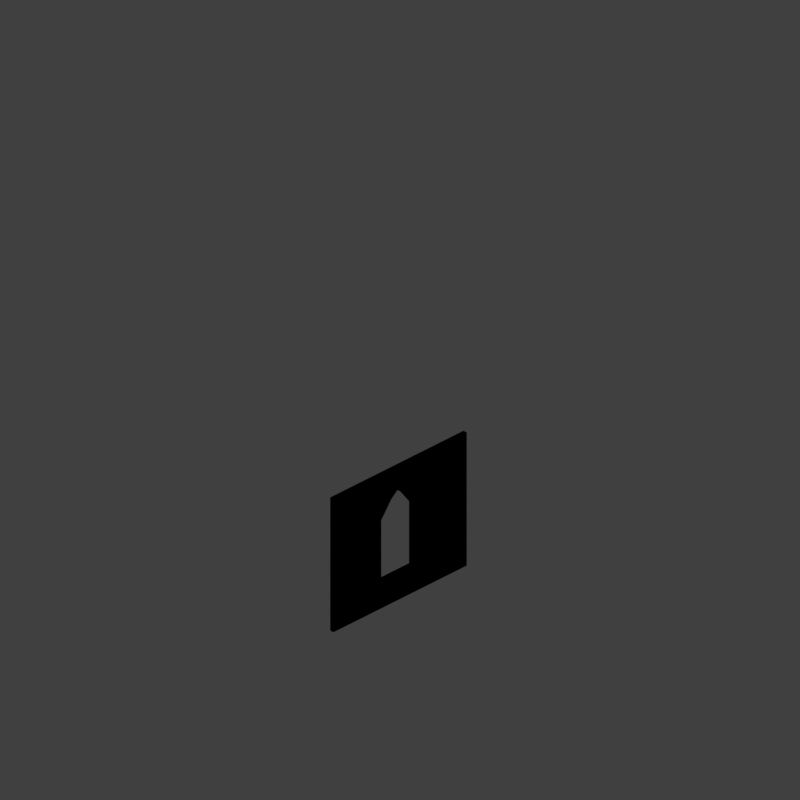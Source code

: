 # Source: wallcw32_V001.blend  (saved by Blender 2.79.0; exported with 4.5.12 LTS)
import bpy
from mathutils import Matrix  # noqa: F401  (used for matrix-valued properties, if any)

bpy.ops.wm.read_factory_settings(use_empty=True)
scene = bpy.context.scene
scene.name = 'Scene'

# ---- collections
col_collection_1 = bpy.data.collections.new('Collection 1'); scene.collection.children.link(col_collection_1)
col_collection_2 = bpy.data.collections.new('Collection 2'); scene.collection.children.link(col_collection_2)
col_collection_2.hide_render = True
col_collection_2.hide_viewport = True
col_collection_12 = bpy.data.collections.new('Collection 12'); scene.collection.children.link(col_collection_12)

# ---- materials (node trees are filled in below, after node groups)
mat_castle_wall = bpy.data.materials.new('Castle_Wall')
mat_castle_wall.alpha_threshold = 0.0
mat_castle_wall.use_transparent_shadow = False
mat_castle_wall.pass_index = 1
mat_castle_wall.diffuse_color = (0.5409, 0.3958, 0.2498, 1.0)
mat_castle_wall.specular_color = (0.6819, 0.6819, 0.6819)
mat_castle_wall.roughness = 0.5
mat_castle_wall.specular_intensity = 1.0
mat_castle_wall_002 = bpy.data.materials.new('Castle_Wall.002')
mat_castle_wall_002.alpha_threshold = 0.0
mat_castle_wall_002.use_transparent_shadow = False
mat_castle_wall_002.diffuse_color = (0.5409, 0.3958, 0.2498, 1.0)
mat_castle_wall_002.specular_color = (0.6819, 0.6819, 0.6819)
mat_castle_wall_002.roughness = 0.5
mat_castle_wall_002.specular_intensity = 0.9283
mat_material_003 = bpy.data.materials.new('Material.003')
mat_material_003.alpha_threshold = 0.0
mat_material_003.use_transparent_shadow = False
mat_material_003.diffuse_color = (0.3511, 0.07321, 0.05365, 1.0)
mat_material_003.specular_color = (0.6819, 0.6819, 0.6819)
mat_material_003.roughness = 0.5
mat_material_003.specular_intensity = 0.634

# ---- material node trees

# ---- world
world_world = bpy.data.worlds.new('World'); scene.world = world_world
world_world.color = (0.05088, 0.05088, 0.05088)
world_world.use_sun_shadow = False
world_world.sun_shadow_jitter_overblur = 0.0
world_world.cycles.sampling_method = 'MANUAL'
world_world.light_settings.distance = 0.0

# ---- cameras
cam_camera = bpy.data.cameras.new('Camera')
cam_camera.type = 'ORTHO'
cam_camera.sensor_fit = 'HORIZONTAL'
cam_camera.clip_start = 220.0
cam_camera.clip_end = 340.0
cam_camera.lens = 35.0
cam_camera.sensor_width = 1.0
cam_camera.sensor_height = 18.0
cam_camera.ortho_scale = 16.97
cam_camera.shift_x = -0.0001725
cam_camera.shift_y = 0.25
cam_camera.dof.focus_distance = 0.0
cam_camera.dof.aperture_fstop = 128.0
cam_camera.dof.aperture_blades = 6

# ---- lights
light_lightdome = bpy.data.lights.new('LightDome', 'SUN')
light_lightdome.transmission_factor = 0.0
light_lightdome.angle = 0.1993
light_lightdome.energy = 0.1
light_lightdome.shadow_buffer_clip_start = 0.5
light_lightdome.shadow_soft_size = 0.1
light_lightdome.shadow_cascade_max_distance = 1000.0
light_fillerlight = bpy.data.lights.new('FillerLight', 'SUN')
light_fillerlight.transmission_factor = 0.0
light_fillerlight.angle = 0.9273
light_fillerlight.energy = 0.5
light_fillerlight.shadow_buffer_clip_start = 0.5
light_fillerlight.shadow_soft_size = 0.5
light_fillerlight.shadow_cascade_max_distance = 1000.0
light_mainlight = bpy.data.lights.new('MainLight', 'SUN')
light_mainlight.transmission_factor = 0.0
light_mainlight.angle = 0.9273
light_mainlight.energy = 1.3
light_mainlight.shadow_buffer_clip_start = 0.5
light_mainlight.shadow_soft_size = 0.5
light_mainlight.shadow_cascade_max_distance = 1000.0

# ---- meshes
me_cube_001 = bpy.data.meshes.new('Cube.001')
me_cube_001.from_pydata([(-2.0, -2.0, 0.0), (-2.0, -2.0, 1.633), (-2.0, 2.0, 0.0), (-2.0, 2.0, 1.633), (2.0, -2.0, 0.0), (2.0, -2.0, 1.633), (2.0, 2.0, 0.0), (2.0, 2.0, 1.633)], [], [(0, 1, 3, 2), (2, 3, 7, 6), (6, 7, 5, 4), (4, 5, 1, 0), (2, 6, 4, 0), (7, 3, 1, 5)])
me_cube_001.use_remesh_preserve_volume = False
me_cube_001.use_remesh_preserve_attributes = False
me_cube_001.use_mirror_vertex_groups = False
me_cube_001.update()
me_cube_002 = bpy.data.meshes.new('Cube.002')
me_cube_002.from_pydata([(-2.0, 8.941e-09, 0.0), (-2.0, 0.1, 0.0), (-2.0, 1.788e-08, 1.633), (-2.0, 0.1, 1.633), (2.0, 8.941e-09, 0.0), (2.0, 0.1, 0.0), (-2.0, 1.788e-08, 3.266), (-2.0, 0.1, 3.266), (2.0, 8.941e-09, 1.633), (2.0, 0.1, 1.633), (2.0, 1.788e-08, 3.266), (2.0, 0.1, 3.266)], [], [(0, 2, 3, 1), (1, 3, 9, 5), (0, 1, 5, 4), (4, 5, 9, 8), (2, 0, 4, 8), (2, 6, 7, 3), (3, 7, 11, 9), (7, 6, 10, 11), (8, 9, 11, 10), (6, 2, 8, 10)])
_uv = me_cube_002.uv_layers.new(name='UVMap')
_uv.uv.foreach_set('vector', [-1.15, -0.03166, -0.4083, -0.03168, -0.4083, 0.01374, -1.15, 0.01375, 1.0, 0.0, 1.0, 1.0, 2.063e-07, 1.0, 3.438e-07, 0.0, -1.15, 0.05931, -1.15, 0.01389, 0.6668, 0.01389, 0.6668, 0.05931, 2.15, -0.03169, 2.15, 0.01373, 1.408, 0.01372, 1.408, -0.03169, 1.0, 1.0, 1.0, 0.0, 6.876e-08, 0.0, 0.0, 1.0, -1.15, -0.03166, -0.4083, -0.03168, -0.4083, 0.01374, -1.15, 0.01375, 1.0, 0.0, 1.0, 1.0, 2.063e-07, 1.0, 3.438e-07, 0.0, -0.4083, 0.01374, -0.4083, -0.03168, 1.408, -0.03169, 1.408, 0.01372, 2.15, -0.03169, 2.15, 0.01373, 1.408, 0.01372, 1.408, -0.03169, 1.0, 1.0, 1.0, 0.0, 6.876e-08, 0.0, 0.0, 1.0])
me_cube_002.materials.append(mat_castle_wall)
me_cube_002.use_remesh_preserve_volume = False
me_cube_002.use_remesh_preserve_attributes = False
me_cube_002.use_mirror_vertex_groups = False
me_cube_002.update()
me_cube_007 = bpy.data.meshes.new('Cube.007')
me_cube_007.from_pydata([(-0.5667, 0.1, -1.125), (-0.5667, -0.1, -1.125), (-0.5667, 0.1, -0.3082), (-0.5667, 0.1, 0.2082), (-0.5667, 0.1, 0.5246), (-0.5667, -0.1, 0.5246), (-0.5667, -0.1, 0.2082), (-0.5667, -0.1, -0.3082), (4.768e-07, 0.1, -1.125), (-5.809e-07, -0.1, -1.125), (-9.386e-07, -0.1, 1.125), (4.768e-07, 0.1, 1.125), (-0.2583, -0.1, 0.9246), (-0.2583, 0.1, 0.9246), (1.51e-08, -0.1, 0.0), (-1.51e-08, 0.1, 0.0)], [], [(0, 8, 9, 1), (2, 0, 1, 7), (3, 2, 7, 6), (4, 3, 6, 5), (13, 4, 5, 12), (11, 13, 12, 10), (6, 14, 5), (2, 15, 0), (11, 15, 13), (0, 15, 8), (7, 14, 6), (3, 15, 2), (9, 14, 1), (5, 14, 12), (4, 15, 3), (1, 14, 7), (13, 15, 4), (12, 14, 10)])
_uv = me_cube_007.uv_layers.new(name='UVMap')
_uv.uv.foreach_set('vector', [0.3333, 0.5, 0.3333, 0.5, 0.5, 0.5, 0.5, 0.5, 0.3333, 0.625, 0.3333, 0.625, 0.3333, 0.5, 0.3333, 0.5, 0.3333, 0.75, 0.3333, 0.75, 0.3333, 0.625, 0.3333, 0.625, 0.3333, 0.875, 0.3333, 0.875, 0.3333, 0.75, 0.3333, 0.75, 0.5, 0.875, 0.5, 0.875, 0.3333, 0.875, 0.3333, 0.875, 0.5, 0.875, 0.5, 0.875, 0.3333, 0.875, 0.3333, 0.875, 0.3333, 0.75, 0.3333, 0.75, 0.3333, 0.75, 0.3333, 0.625, 0.3333, 0.625, 0.3333, 0.625, 0.5, 0.875, 0.5, 0.875, 0.5, 0.875, 0.3333, 0.5, 0.3333, 0.5, 0.3333, 0.5, 0.3333, 0.625, 0.3333, 0.625, 0.3333, 0.625, 0.3333, 0.75, 0.3333, 0.75, 0.3333, 0.75, 0.5, 0.5, 0.5, 0.5, 0.5, 0.5, 0.3333, 0.875, 0.3333, 0.875, 0.3333, 0.875, 0.3333, 0.875, 0.3333, 0.875, 0.3333, 0.875, 0.3333, 0.5, 0.3333, 0.5, 0.3333, 0.5, 0.5, 0.875, 0.5, 0.875, 0.5, 0.875, 0.3333, 0.875, 0.3333, 0.875, 0.3333, 0.875])
me_cube_007.materials.append(mat_castle_wall_002)
me_cube_007.use_remesh_preserve_volume = False
me_cube_007.use_remesh_preserve_attributes = False
me_cube_007.use_mirror_vertex_groups = False
me_cube_007.update()
me_plane = bpy.data.meshes.new('Plane')
me_plane.from_pydata([(-1.6, 2.0, 0.0), (-1.4, 2.0, 0.0), (-1.2, 2.0, 0.0), (-1.0, 2.0, 0.0), (-0.8, 2.0, 0.0), (-0.6, 2.0, 0.0), (-0.4, 2.0, 0.0), (-0.2, 2.0, 0.0), (-1.192e-07, 2.0, 0.0), (0.2, 2.0, 0.0), (0.4, 2.0, 0.0), (0.6, 2.0, 0.0), (0.8, 2.0, 0.0), (1.0, 2.0, 0.0), (1.2, 2.0, 0.0), (1.4, 2.0, 0.0), (1.6, 2.0, 0.0), (1.8, 2.0, 0.0), (2.0, 2.0, 0.0), (-2.0, 2.0, 0.0), (2.0, -2.0, 0.0), (-2.0, -2.0, 0.0), (-1.8, 2.0, 0.0), (-1.8, -2.0, 0.0), (-1.6, -2.0, 0.0), (-1.4, -2.0, 0.0), (-1.2, -2.0, 0.0), (-1.0, -2.0, 0.0), (-0.8, -2.0, 0.0), (-0.6, -2.0, 0.0), (-0.4, -2.0, 0.0), (-0.2, -2.0, 0.0), (1.192e-07, -2.0, 0.0), (0.2, -2.0, 0.0), (0.4, -2.0, 0.0), (0.6, -2.0, 0.0), (0.8, -2.0, 0.0), (1.0, -2.0, 0.0), (1.2, -2.0, 0.0), (1.4, -2.0, 0.0), (1.6, -2.0, 0.0), (1.8, -2.0, 0.0), (2.0, 0.0, 0.0), (-2.0, 0.0, 0.0), (-1.8, 0.0, 0.0), (-1.6, 0.0, 0.0), (-1.4, 0.0, 0.0), (-1.2, 0.0, 0.0), (-1.0, 0.0, 0.0), (-0.8, 0.0, 0.0), (-0.6, 0.0, 0.0), (-0.4, 0.0, 0.0), (-0.2, 0.0, 0.0), (0.0, 0.0, 0.0), (0.2, 0.0, 0.0), (0.4, 0.0, 0.0), (0.6, 0.0, 0.0), (0.8, 0.0, 0.0), (1.0, 0.0, 0.0), (1.2, 0.0, 0.0), (1.4, 0.0, 0.0), (1.6, 0.0, 0.0), (1.8, 0.0, 0.0)], [], [(51, 52, 7, 6), (50, 51, 6, 5), (49, 50, 5, 4), (48, 49, 4, 3), (47, 48, 3, 2), (46, 47, 2, 1), (45, 46, 1, 0), (44, 45, 0, 22), (43, 44, 22, 19), (62, 42, 18, 17), (52, 53, 8, 7), (53, 54, 9, 8), (54, 55, 10, 9), (55, 56, 11, 10), (56, 57, 12, 11), (57, 58, 13, 12), (58, 59, 14, 13), (59, 60, 15, 14), (60, 61, 16, 15), (61, 62, 17, 16), (40, 41, 62, 61), (39, 40, 61, 60), (38, 39, 60, 59), (37, 38, 59, 58), (36, 37, 58, 57), (35, 36, 57, 56), (34, 35, 56, 55), (33, 34, 55, 54), (32, 33, 54, 53), (31, 32, 53, 52), (41, 20, 42, 62), (21, 23, 44, 43), (23, 24, 45, 44), (24, 25, 46, 45), (25, 26, 47, 46), (26, 27, 48, 47), (27, 28, 49, 48), (28, 29, 50, 49), (29, 30, 51, 50), (30, 31, 52, 51)])
me_plane.use_remesh_preserve_volume = False
me_plane.use_remesh_preserve_attributes = False
me_plane.use_mirror_vertex_groups = False
me_plane.update()
me_cube_010 = bpy.data.meshes.new('Cube.010')
me_cube_010.from_pydata([(-0.5667, 0.05, -1.125), (-0.5667, -0.05, -1.125), (4.172e-07, 0.05, -1.125), (-5.885e-07, -0.05, -1.125)], [], [(0, 2, 3, 1)])
_uv = me_cube_010.uv_layers.new(name='UVMap')
_uv.uv.foreach_set('vector', [0.3333, 0.5, 0.3333, 0.5, 0.5, 0.5, 0.5, 0.5])
me_cube_010.materials.append(mat_material_003)
me_cube_010.use_remesh_preserve_volume = False
me_cube_010.use_remesh_preserve_attributes = False
me_cube_010.use_mirror_vertex_groups = False
me_cube_010.update()
me_cube_009 = bpy.data.meshes.new('Cube.009')
me_cube_009.from_pydata([(-0.5667, 0.05, -1.125), (-0.5667, -0.05, -1.125), (-0.5667, 0.05, -0.3082), (-0.5667, 0.05, 0.2082), (-0.5667, 0.05, 0.5246), (-0.5667, -0.05, 0.5246), (-0.5667, -0.05, 0.2082), (-0.5667, -0.05, -0.3082), (4.172e-07, 0.05, -1.125), (-5.885e-07, -0.05, -1.125), (-9.461e-07, -0.05, 1.125), (4.172e-07, 0.05, 1.125), (-0.2583, -0.05, 0.9246), (-0.2583, 0.05, 0.9246)], [], [(0, 8, 9, 1), (2, 0, 1, 7), (3, 2, 7, 6), (4, 3, 6, 5), (13, 4, 5, 12), (11, 13, 12, 10)])
_uv = me_cube_009.uv_layers.new(name='UVMap')
_uv.uv.foreach_set('vector', [0.3333, 0.5, 0.3333, 0.5, 0.5, 0.5, 0.5, 0.5, 0.3333, 0.625, 0.3333, 0.625, 0.3333, 0.5, 0.3333, 0.5, 0.3333, 0.75, 0.3333, 0.75, 0.3333, 0.625, 0.3333, 0.625, 0.3333, 0.875, 0.3333, 0.875, 0.3333, 0.75, 0.3333, 0.75, 0.5, 0.875, 0.5, 0.875, 0.3333, 0.875, 0.3333, 0.875, 0.5, 0.875, 0.5, 0.875, 0.3333, 0.875, 0.3333, 0.875])
me_cube_009.materials.append(mat_material_003)
me_cube_009.use_remesh_preserve_volume = False
me_cube_009.use_remesh_preserve_attributes = False
me_cube_009.use_mirror_vertex_groups = False
me_cube_009.update()
me_cube_006 = bpy.data.meshes.new('Cube.006')
me_cube_006.from_pydata([(-0.5667, 0.1, -1.125), (-0.5667, -0.1, -1.125), (-0.5667, 0.1, -0.3082), (-0.5667, 0.1, 0.2082), (-0.5667, 0.1, 0.5246), (-0.5667, -0.1, 0.5246), (-0.5667, -0.1, 0.2082), (-0.5667, -0.1, -0.3082), (4.768e-07, 0.1, -1.125), (-5.809e-07, -0.1, -1.125), (-9.386e-07, -0.1, 1.125), (4.768e-07, 0.1, 1.125), (-0.2583, -0.1, 0.9246), (-0.2583, 0.1, 0.9246), (1.51e-08, -0.1, 0.0), (-1.51e-08, 0.1, 0.0)], [], [(0, 8, 9, 1), (2, 0, 1, 7), (3, 2, 7, 6), (4, 3, 6, 5), (13, 4, 5, 12), (11, 13, 12, 10), (6, 14, 5), (2, 15, 0), (11, 15, 13), (0, 15, 8), (7, 14, 6), (3, 15, 2), (9, 14, 1), (5, 14, 12), (4, 15, 3), (1, 14, 7), (13, 15, 4), (12, 14, 10)])
_uv = me_cube_006.uv_layers.new(name='UVMap')
_uv.uv.foreach_set('vector', [0.3333, 0.5, 0.3333, 0.5, 0.5, 0.5, 0.5, 0.5, 0.3333, 0.625, 0.3333, 0.625, 0.3333, 0.5, 0.3333, 0.5, 0.3333, 0.75, 0.3333, 0.75, 0.3333, 0.625, 0.3333, 0.625, 0.3333, 0.875, 0.3333, 0.875, 0.3333, 0.75, 0.3333, 0.75, 0.5, 0.875, 0.5, 0.875, 0.3333, 0.875, 0.3333, 0.875, 0.5, 0.875, 0.5, 0.875, 0.3333, 0.875, 0.3333, 0.875, 0.3333, 0.75, 0.3333, 0.75, 0.3333, 0.75, 0.3333, 0.625, 0.3333, 0.625, 0.3333, 0.625, 0.5, 0.875, 0.5, 0.875, 0.5, 0.875, 0.3333, 0.5, 0.3333, 0.5, 0.3333, 0.5, 0.3333, 0.625, 0.3333, 0.625, 0.3333, 0.625, 0.3333, 0.75, 0.3333, 0.75, 0.3333, 0.75, 0.5, 0.5, 0.5, 0.5, 0.5, 0.5, 0.3333, 0.875, 0.3333, 0.875, 0.3333, 0.875, 0.3333, 0.875, 0.3333, 0.875, 0.3333, 0.875, 0.3333, 0.5, 0.3333, 0.5, 0.3333, 0.5, 0.5, 0.875, 0.5, 0.875, 0.5, 0.875, 0.3333, 0.875, 0.3333, 0.875, 0.3333, 0.875])
me_cube_006.materials.append(mat_castle_wall_002)
me_cube_006.use_remesh_preserve_volume = False
me_cube_006.use_remesh_preserve_attributes = False
me_cube_006.use_mirror_vertex_groups = False
me_cube_006.update()
lat_lattice_001 = bpy.data.lattices.new('Lattice.001')
lat_lattice_001.interpolation_type_u = 'KEY_LINEAR'
lat_lattice_001.interpolation_type_v = 'KEY_LINEAR'
lat_lattice_001.interpolation_type_w = 'KEY_LINEAR'
lat_lattice_001.points.foreach_set('co_deform', [-0.5, -0.5, -0.5, 0.5, -0.5, -0.5, -0.5, 0.5, -0.5, 0.5, 0.5, -0.5, -0.5, -0.5, 0.5, 0.5, -0.5, 0.5, -0.5, 0.5, 0.5, 0.5, 0.5, 0.5])

# ---- objects
ob_rig = bpy.data.objects.new('Rig', None)
ob_verticaljoint = bpy.data.objects.new('VerticalJoint', None)
ob_lightdome = bpy.data.objects.new('LightDome', light_lightdome)
ob_fillerlight = bpy.data.objects.new('FillerLight', light_fillerlight)
ob_mainlight = bpy.data.objects.new('Mainlight', light_mainlight)
ob_camera = bpy.data.objects.new('Camera', cam_camera)
ob_cube_001 = bpy.data.objects.new('Cube.001', me_cube_001)
ob_wall_000 = bpy.data.objects.new('Wall.000', me_cube_002)
ob_wall_003 = bpy.data.objects.new('Wall.003', me_cube_007)
ob_lattice = bpy.data.objects.new('Lattice', lat_lattice_001)
ob_plane = bpy.data.objects.new('Plane', me_plane)
ob_wall_005 = bpy.data.objects.new('Wall.005', me_cube_010)
ob_wall_004 = bpy.data.objects.new('Wall.004', me_cube_009)
ob_wall_001 = bpy.data.objects.new('Wall.001', me_cube_006)

# ---- transforms, parenting, visibility, modifiers, constraints
ob_rig.location = (0.0, 0.0, 0.0)
ob_rig.rotation_mode = 'YXZ'
ob_rig.rotation_euler = (0.0, 0.0, -0.7854)
ob_rig.empty_image_offset = (0.0, 0.0)
ob_rig.hide_viewport = True
ob_rig.hide_select = True
ob_rig.lineart.crease_threshold = 0.0
ob_verticaljoint.parent = ob_rig
ob_verticaljoint.location = (0.0, 0.0, 0.0)
ob_verticaljoint.empty_image_offset = (0.0, 0.0)
ob_verticaljoint.hide_viewport = True
ob_verticaljoint.hide_select = True
ob_verticaljoint.lineart.crease_threshold = 0.0
ob_lightdome.parent = ob_verticaljoint
ob_lightdome.location = (0.0, 0.0, 0.0)
ob_lightdome.hide_select = True
ob_lightdome.lineart.crease_threshold = 0.0
ob_fillerlight.parent = ob_verticaljoint
ob_fillerlight.location = (0.0, 0.0, 0.0)
ob_fillerlight.rotation_euler = (0.0, -1.265, 2.007)
ob_fillerlight.hide_select = True
ob_fillerlight.lineart.crease_threshold = 0.0
ob_mainlight.parent = ob_verticaljoint
ob_mainlight.location = (0.0, 0.0, 0.0)
ob_mainlight.rotation_euler = (1.178, 0.0, 1.571)
ob_mainlight.hide_select = True
ob_mainlight.lineart.crease_threshold = 0.0
ob_camera.parent = ob_verticaljoint
ob_camera.location = (0.0, -241.9, 139.7)
ob_camera.rotation_euler = (1.047, 0.0, 0.0)
ob_camera.hide_select = True
ob_camera.lineart.crease_threshold = 0.0
ob_cube_001.location = (0.0, 0.0, 0.0)
ob_cube_001.scale = (1.0, 1.0, 0.5)
ob_cube_001.hide_render = True
ob_cube_001.display_type = 'WIRE'
ob_cube_001.lineart.crease_threshold = 0.0
_m = ob_cube_001.modifiers.new('Array', 'ARRAY')
_m.count = 6
_m.constant_offset_displace = (0.0, 0.0, 0.0)
_m.relative_offset_displace = (0.0, 0.0, 1.0)
ob_wall_000.location = (4.768e-07, 0.1, 0.0)
ob_wall_000.rotation_euler = (0.0, -0.0, 3.142)
ob_wall_000.lock_rotations_4d = False
ob_wall_000.empty_display_type = 'ARROWS'
ob_wall_000.lineart.crease_threshold = 0.0
_m = ob_wall_000.modifiers.new('Lattice', 'LATTICE')
_m.object = ob_lattice
_m = ob_wall_000.modifiers.new('Boolean', 'BOOLEAN')
_m.object = ob_wall_001
_m.solver = 'FAST'
ob_wall_003.location = (0.0, 0.05, 4.29)
ob_wall_003.rotation_euler = (0.0, -0.0, 3.142)
ob_wall_003.lock_rotations_4d = False
ob_wall_003.empty_display_type = 'ARROWS'
ob_wall_003.lineart.crease_threshold = 0.0
_m = ob_wall_003.modifiers.new('Mirror', 'MIRROR')
ob_lattice.location = (0.0, 0.0, 2.0)
ob_lattice.scale = (4.0, 4.0, 4.0)
ob_lattice.lineart.crease_threshold = 0.0
ob_plane.location = (0.0, 0.0, 0.0)
ob_plane.hide_render = True
ob_plane.lineart.crease_threshold = 0.0
_m = ob_plane.modifiers.new('Lattice', 'LATTICE')
_m.object = ob_lattice
ob_wall_005.parent = ob_plane
ob_wall_005.location = (0.0, -0.05, 1.233)
ob_wall_005.rotation_euler = (0.0, -0.0, 3.142)
ob_wall_005.lock_rotations_4d = False
ob_wall_005.empty_display_type = 'ARROWS'
ob_wall_005.lineart.crease_threshold = 0.0
_m = ob_wall_005.modifiers.new('Mirror', 'MIRROR')
_m = ob_wall_005.modifiers.new('Solidify', 'SOLIDIFY')
_m.thickness = 0.3
_m.use_even_offset = True
_m.nonmanifold_thickness_mode = 'FIXED'
_m.nonmanifold_merge_threshold = 0.0003
ob_wall_004.parent = ob_plane
ob_wall_004.location = (0.0, 0.15, 1.633)
ob_wall_004.rotation_euler = (0.0, -0.0, 3.142)
ob_wall_004.lock_rotations_4d = False
ob_wall_004.empty_display_type = 'ARROWS'
ob_wall_004.lineart.crease_threshold = 0.0
_m = ob_wall_004.modifiers.new('Mirror', 'MIRROR')
_m = ob_wall_004.modifiers.new('Solidify', 'SOLIDIFY')
_m.thickness = 0.1
_m.use_even_offset = True
_m.nonmanifold_thickness_mode = 'FIXED'
_m.nonmanifold_merge_threshold = 0.0003
ob_wall_001.parent = ob_plane
ob_wall_001.location = (0.0, 0.05, 1.633)
ob_wall_001.rotation_euler = (0.0, -0.0, 3.142)
ob_wall_001.lock_rotations_4d = False
ob_wall_001.empty_display_type = 'ARROWS'
ob_wall_001.hide_render = True
ob_wall_001.display_type = 'WIRE'
ob_wall_001.lineart.crease_threshold = 0.0
_m = ob_wall_001.modifiers.new('Mirror', 'MIRROR')

# ---- collection membership
col_collection_1.objects.link(ob_rig)
col_collection_1.objects.link(ob_verticaljoint)
col_collection_1.objects.link(ob_lightdome)
col_collection_1.objects.link(ob_fillerlight)
col_collection_1.objects.link(ob_mainlight)
col_collection_1.objects.link(ob_camera)
col_collection_1.objects.link(ob_cube_001)
col_collection_1.objects.link(ob_wall_000)
col_collection_2.objects.link(ob_wall_003)
col_collection_12.objects.link(ob_lattice)
col_collection_12.objects.link(ob_plane)
col_collection_12.objects.link(ob_wall_005)
col_collection_12.objects.link(ob_wall_004)
col_collection_12.objects.link(ob_wall_001)
def _layer_coll(name, lc=None):
    lc = lc or bpy.context.view_layer.layer_collection
    for c in lc.children:
        if c.name == name: return c
        r = _layer_coll(name, c)
        if r: return r
_layer_coll('Collection 1').holdout = True
_layer_coll('Collection 2').indirect_only = True
_layer_coll('Collection 12').holdout = True

# ---- scene / render settings (as saved in the file)
scene.camera = ob_camera
scene.frame_start = 0; scene.frame_end = 250; scene.frame_set(1)
scene.render.engine = 'BLENDER_EEVEE_NEXT'
scene.render.image_settings.compression = 0
scene.render.resolution_x = 192
scene.render.resolution_y = 192
scene.render.dither_intensity = 0.0
scene.render.film_transparent = True
scene.cycles.use_denoising = False
scene.cycles.samples = 128
scene.cycles.sampling_pattern = 'TABULATED_SOBOL'
scene.cycles.use_adaptive_sampling = False
scene.cycles.use_light_tree = False
scene.cycles.blur_glossy = 0.0
scene.cycles.sample_clamp_indirect = 0.0
scene.view_settings.view_transform = 'Standard'
bpy.context.view_layer.update()
